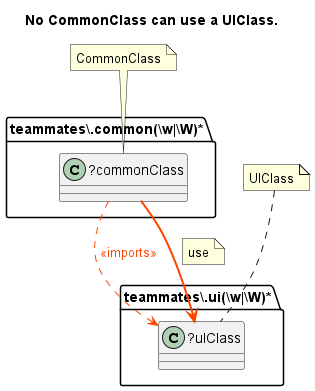

The diagram above was rendered by PlantUML. Its source (embedded in the PNG):
@startuml No CommonClass can use a UIClass.
title No CommonClass can use a UIClass.
folder "teammates\\.common(\\w|\\W)*" as package {
class "?commonClass" as commonClass {
}
}
folder "teammates\\.ui(\\w|\\W)*" as package1 {
class "?uIClass" as uIClass {
}
}
commonClass -[dashed]-> uIClass #line:OrangeRed;text:OrangeRed : <<imports>>
commonClass -[bold]-> uIClass #line:OrangeRed;text:OrangeRed 
note on link: use
note "CommonClass" as CommonClass
CommonClass .. commonClass
note "UIClass" as UIClass
UIClass .. uIClass
@enduml